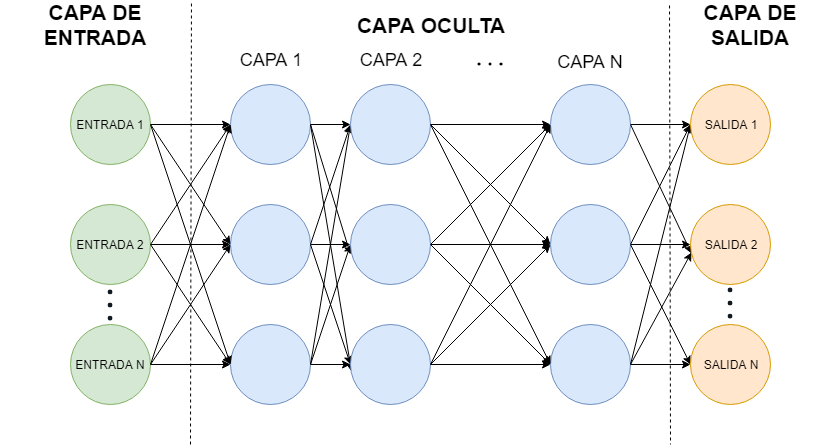

The diagram above was exported from draw.io. Its source (the exported page's mxGraphModel, read from the mxfile embedded in the PNG):
<mxGraphModel dx="1422" dy="764" grid="1" gridSize="10" guides="1" tooltips="1" connect="1" arrows="1" fold="1" page="1" pageScale="1" pageWidth="827" pageHeight="1169" math="0" shadow="0">
  <root>
    <mxCell id="0" />
    <mxCell id="1" parent="0" />
    <mxCell id="1-XyewL9VYm3d5CcChuo-35" style="edgeStyle=orthogonalEdgeStyle;rounded=0;orthogonalLoop=1;jettySize=auto;html=1;" edge="1" parent="1" source="1-XyewL9VYm3d5CcChuo-1" target="1-XyewL9VYm3d5CcChuo-4">
      <mxGeometry relative="1" as="geometry" />
    </mxCell>
    <mxCell id="1-XyewL9VYm3d5CcChuo-1" value="ENTRADA 1" style="ellipse;whiteSpace=wrap;html=1;aspect=fixed;fillColor=#d5e8d4;strokeColor=#82b366;" vertex="1" parent="1">
      <mxGeometry x="80" y="160" width="80" height="80" as="geometry" />
    </mxCell>
    <mxCell id="1-XyewL9VYm3d5CcChuo-36" style="edgeStyle=orthogonalEdgeStyle;rounded=0;orthogonalLoop=1;jettySize=auto;html=1;" edge="1" parent="1" source="1-XyewL9VYm3d5CcChuo-2" target="1-XyewL9VYm3d5CcChuo-5">
      <mxGeometry relative="1" as="geometry" />
    </mxCell>
    <mxCell id="1-XyewL9VYm3d5CcChuo-2" value="&lt;span style=&quot;white-space: normal&quot;&gt;ENTRADA 2&lt;/span&gt;" style="ellipse;whiteSpace=wrap;html=1;aspect=fixed;direction=south;fillColor=#d5e8d4;strokeColor=#82b366;" vertex="1" parent="1">
      <mxGeometry x="80" y="280" width="80" height="80" as="geometry" />
    </mxCell>
    <mxCell id="1-XyewL9VYm3d5CcChuo-37" style="edgeStyle=orthogonalEdgeStyle;rounded=0;orthogonalLoop=1;jettySize=auto;html=1;" edge="1" parent="1" source="1-XyewL9VYm3d5CcChuo-3" target="1-XyewL9VYm3d5CcChuo-6">
      <mxGeometry relative="1" as="geometry" />
    </mxCell>
    <mxCell id="1-XyewL9VYm3d5CcChuo-3" value="&lt;span style=&quot;white-space: normal&quot;&gt;ENTRADA N&lt;/span&gt;" style="ellipse;whiteSpace=wrap;html=1;aspect=fixed;fillColor=#d5e8d4;strokeColor=#82b366;" vertex="1" parent="1">
      <mxGeometry x="80" y="400" width="80" height="80" as="geometry" />
    </mxCell>
    <mxCell id="1-XyewL9VYm3d5CcChuo-43" style="edgeStyle=orthogonalEdgeStyle;rounded=0;orthogonalLoop=1;jettySize=auto;html=1;" edge="1" parent="1" source="1-XyewL9VYm3d5CcChuo-4">
      <mxGeometry relative="1" as="geometry">
        <mxPoint x="360" y="200" as="targetPoint" />
      </mxGeometry>
    </mxCell>
    <mxCell id="1-XyewL9VYm3d5CcChuo-4" value="" style="ellipse;whiteSpace=wrap;html=1;aspect=fixed;fillColor=#dae8fc;strokeColor=#6c8ebf;" vertex="1" parent="1">
      <mxGeometry x="240" y="160" width="80" height="80" as="geometry" />
    </mxCell>
    <mxCell id="1-XyewL9VYm3d5CcChuo-42" style="edgeStyle=orthogonalEdgeStyle;rounded=0;orthogonalLoop=1;jettySize=auto;html=1;" edge="1" parent="1" source="1-XyewL9VYm3d5CcChuo-5">
      <mxGeometry relative="1" as="geometry">
        <mxPoint x="360" y="320" as="targetPoint" />
      </mxGeometry>
    </mxCell>
    <mxCell id="1-XyewL9VYm3d5CcChuo-5" value="" style="ellipse;whiteSpace=wrap;html=1;aspect=fixed;fillColor=#dae8fc;strokeColor=#6c8ebf;" vertex="1" parent="1">
      <mxGeometry x="240" y="280" width="80" height="80" as="geometry" />
    </mxCell>
    <mxCell id="1-XyewL9VYm3d5CcChuo-41" style="edgeStyle=orthogonalEdgeStyle;rounded=0;orthogonalLoop=1;jettySize=auto;html=1;" edge="1" parent="1" source="1-XyewL9VYm3d5CcChuo-6">
      <mxGeometry relative="1" as="geometry">
        <mxPoint x="360" y="440" as="targetPoint" />
      </mxGeometry>
    </mxCell>
    <mxCell id="1-XyewL9VYm3d5CcChuo-6" value="" style="ellipse;whiteSpace=wrap;html=1;aspect=fixed;fillColor=#dae8fc;strokeColor=#6c8ebf;" vertex="1" parent="1">
      <mxGeometry x="240" y="400" width="80" height="80" as="geometry" />
    </mxCell>
    <mxCell id="1-XyewL9VYm3d5CcChuo-51" value="" style="endArrow=classic;html=1;exitX=1;exitY=0.5;exitDx=0;exitDy=0;entryX=0;entryY=0.5;entryDx=0;entryDy=0;" edge="1" parent="1" source="1-XyewL9VYm3d5CcChuo-1" target="1-XyewL9VYm3d5CcChuo-6">
      <mxGeometry width="50" height="50" relative="1" as="geometry">
        <mxPoint x="80" y="550" as="sourcePoint" />
        <mxPoint x="252" y="412" as="targetPoint" />
      </mxGeometry>
    </mxCell>
    <mxCell id="1-XyewL9VYm3d5CcChuo-52" value="" style="endArrow=classic;html=1;entryX=0;entryY=0.5;entryDx=0;entryDy=0;" edge="1" parent="1" target="1-XyewL9VYm3d5CcChuo-5">
      <mxGeometry width="50" height="50" relative="1" as="geometry">
        <mxPoint x="160" y="200" as="sourcePoint" />
        <mxPoint x="262" y="422" as="targetPoint" />
      </mxGeometry>
    </mxCell>
    <mxCell id="1-XyewL9VYm3d5CcChuo-53" value="" style="endArrow=classic;html=1;exitX=0.5;exitY=0;exitDx=0;exitDy=0;" edge="1" parent="1" source="1-XyewL9VYm3d5CcChuo-2">
      <mxGeometry width="50" height="50" relative="1" as="geometry">
        <mxPoint x="180" y="220" as="sourcePoint" />
        <mxPoint x="240" y="200" as="targetPoint" />
      </mxGeometry>
    </mxCell>
    <mxCell id="1-XyewL9VYm3d5CcChuo-54" value="" style="endArrow=classic;html=1;exitX=1;exitY=0.5;exitDx=0;exitDy=0;entryX=0;entryY=0.5;entryDx=0;entryDy=0;" edge="1" parent="1" source="1-XyewL9VYm3d5CcChuo-3" target="1-XyewL9VYm3d5CcChuo-4">
      <mxGeometry width="50" height="50" relative="1" as="geometry">
        <mxPoint x="170" y="330" as="sourcePoint" />
        <mxPoint x="261.71572875253787" y="238.28427124746213" as="targetPoint" />
      </mxGeometry>
    </mxCell>
    <mxCell id="1-XyewL9VYm3d5CcChuo-55" value="" style="endArrow=classic;html=1;exitX=0.5;exitY=0;exitDx=0;exitDy=0;entryX=0;entryY=0.5;entryDx=0;entryDy=0;" edge="1" parent="1" source="1-XyewL9VYm3d5CcChuo-2" target="1-XyewL9VYm3d5CcChuo-6">
      <mxGeometry width="50" height="50" relative="1" as="geometry">
        <mxPoint x="180" y="340" as="sourcePoint" />
        <mxPoint x="271.71572875253787" y="248.28427124746213" as="targetPoint" />
      </mxGeometry>
    </mxCell>
    <mxCell id="1-XyewL9VYm3d5CcChuo-56" value="" style="endArrow=classic;html=1;exitX=1;exitY=0.5;exitDx=0;exitDy=0;" edge="1" parent="1" source="1-XyewL9VYm3d5CcChuo-3">
      <mxGeometry width="50" height="50" relative="1" as="geometry">
        <mxPoint x="80" y="550" as="sourcePoint" />
        <mxPoint x="240" y="320" as="targetPoint" />
      </mxGeometry>
    </mxCell>
    <mxCell id="1-XyewL9VYm3d5CcChuo-57" value="" style="endArrow=classic;html=1;exitX=1;exitY=0.5;exitDx=0;exitDy=0;entryX=0;entryY=0.5;entryDx=0;entryDy=0;" edge="1" parent="1" source="1-XyewL9VYm3d5CcChuo-6">
      <mxGeometry width="50" height="50" relative="1" as="geometry">
        <mxPoint x="80" y="550" as="sourcePoint" />
        <mxPoint x="360" y="320" as="targetPoint" />
      </mxGeometry>
    </mxCell>
    <mxCell id="1-XyewL9VYm3d5CcChuo-58" value="" style="endArrow=classic;html=1;exitX=1;exitY=0.5;exitDx=0;exitDy=0;entryX=0;entryY=0.5;entryDx=0;entryDy=0;" edge="1" parent="1" source="1-XyewL9VYm3d5CcChuo-6">
      <mxGeometry width="50" height="50" relative="1" as="geometry">
        <mxPoint x="330" y="450" as="sourcePoint" />
        <mxPoint x="360" y="200" as="targetPoint" />
      </mxGeometry>
    </mxCell>
    <mxCell id="1-XyewL9VYm3d5CcChuo-59" value="" style="endArrow=classic;html=1;exitX=1;exitY=0.5;exitDx=0;exitDy=0;entryX=0;entryY=0.5;entryDx=0;entryDy=0;" edge="1" parent="1" source="1-XyewL9VYm3d5CcChuo-5">
      <mxGeometry width="50" height="50" relative="1" as="geometry">
        <mxPoint x="330" y="450" as="sourcePoint" />
        <mxPoint x="360" y="200" as="targetPoint" />
      </mxGeometry>
    </mxCell>
    <mxCell id="1-XyewL9VYm3d5CcChuo-60" value="" style="endArrow=classic;html=1;exitX=1;exitY=0.5;exitDx=0;exitDy=0;entryX=0;entryY=0.5;entryDx=0;entryDy=0;" edge="1" parent="1" source="1-XyewL9VYm3d5CcChuo-5">
      <mxGeometry width="50" height="50" relative="1" as="geometry">
        <mxPoint x="330" y="330" as="sourcePoint" />
        <mxPoint x="360" y="440" as="targetPoint" />
      </mxGeometry>
    </mxCell>
    <mxCell id="1-XyewL9VYm3d5CcChuo-61" value="" style="endArrow=classic;html=1;exitX=1;exitY=0.5;exitDx=0;exitDy=0;" edge="1" parent="1" source="1-XyewL9VYm3d5CcChuo-4">
      <mxGeometry width="50" height="50" relative="1" as="geometry">
        <mxPoint x="340" y="340" as="sourcePoint" />
        <mxPoint x="360" y="330" as="targetPoint" />
      </mxGeometry>
    </mxCell>
    <mxCell id="1-XyewL9VYm3d5CcChuo-62" value="" style="endArrow=classic;html=1;exitX=1;exitY=0.5;exitDx=0;exitDy=0;entryX=0.013;entryY=0.588;entryDx=0;entryDy=0;entryPerimeter=0;" edge="1" parent="1" source="1-XyewL9VYm3d5CcChuo-4">
      <mxGeometry width="50" height="50" relative="1" as="geometry">
        <mxPoint x="330" y="210" as="sourcePoint" />
        <mxPoint x="361.03999999999996" y="447.03999999999996" as="targetPoint" />
      </mxGeometry>
    </mxCell>
    <mxCell id="1-XyewL9VYm3d5CcChuo-86" style="edgeStyle=orthogonalEdgeStyle;rounded=0;orthogonalLoop=1;jettySize=auto;html=1;" edge="1" parent="1" source="1-XyewL9VYm3d5CcChuo-87" target="1-XyewL9VYm3d5CcChuo-93">
      <mxGeometry relative="1" as="geometry" />
    </mxCell>
    <mxCell id="1-XyewL9VYm3d5CcChuo-87" value="" style="ellipse;whiteSpace=wrap;html=1;aspect=fixed;fillColor=#dae8fc;strokeColor=#6c8ebf;" vertex="1" parent="1">
      <mxGeometry x="360" y="160" width="80" height="80" as="geometry" />
    </mxCell>
    <mxCell id="1-XyewL9VYm3d5CcChuo-88" style="edgeStyle=orthogonalEdgeStyle;rounded=0;orthogonalLoop=1;jettySize=auto;html=1;" edge="1" parent="1" source="1-XyewL9VYm3d5CcChuo-89" target="1-XyewL9VYm3d5CcChuo-95">
      <mxGeometry relative="1" as="geometry" />
    </mxCell>
    <mxCell id="1-XyewL9VYm3d5CcChuo-89" value="" style="ellipse;whiteSpace=wrap;html=1;aspect=fixed;direction=south;fillColor=#dae8fc;strokeColor=#6c8ebf;" vertex="1" parent="1">
      <mxGeometry x="360" y="280" width="80" height="80" as="geometry" />
    </mxCell>
    <mxCell id="1-XyewL9VYm3d5CcChuo-90" style="edgeStyle=orthogonalEdgeStyle;rounded=0;orthogonalLoop=1;jettySize=auto;html=1;" edge="1" parent="1" source="1-XyewL9VYm3d5CcChuo-91" target="1-XyewL9VYm3d5CcChuo-97">
      <mxGeometry relative="1" as="geometry" />
    </mxCell>
    <mxCell id="1-XyewL9VYm3d5CcChuo-91" value="" style="ellipse;whiteSpace=wrap;html=1;aspect=fixed;fillColor=#dae8fc;strokeColor=#6c8ebf;" vertex="1" parent="1">
      <mxGeometry x="360" y="400" width="80" height="80" as="geometry" />
    </mxCell>
    <mxCell id="1-XyewL9VYm3d5CcChuo-92" style="edgeStyle=orthogonalEdgeStyle;rounded=0;orthogonalLoop=1;jettySize=auto;html=1;entryX=0;entryY=0.5;entryDx=0;entryDy=0;" edge="1" parent="1" source="1-XyewL9VYm3d5CcChuo-93" target="1-XyewL9VYm3d5CcChuo-109">
      <mxGeometry relative="1" as="geometry">
        <mxPoint x="680" y="200" as="targetPoint" />
      </mxGeometry>
    </mxCell>
    <mxCell id="1-XyewL9VYm3d5CcChuo-93" value="" style="ellipse;whiteSpace=wrap;html=1;aspect=fixed;fillColor=#dae8fc;strokeColor=#6c8ebf;" vertex="1" parent="1">
      <mxGeometry x="560" y="160" width="80" height="80" as="geometry" />
    </mxCell>
    <mxCell id="1-XyewL9VYm3d5CcChuo-94" style="edgeStyle=orthogonalEdgeStyle;rounded=0;orthogonalLoop=1;jettySize=auto;html=1;entryX=0.5;entryY=1;entryDx=0;entryDy=0;" edge="1" parent="1" source="1-XyewL9VYm3d5CcChuo-95" target="1-XyewL9VYm3d5CcChuo-110">
      <mxGeometry relative="1" as="geometry">
        <mxPoint x="680" y="320" as="targetPoint" />
      </mxGeometry>
    </mxCell>
    <mxCell id="1-XyewL9VYm3d5CcChuo-95" value="" style="ellipse;whiteSpace=wrap;html=1;aspect=fixed;fillColor=#dae8fc;strokeColor=#6c8ebf;" vertex="1" parent="1">
      <mxGeometry x="560" y="280" width="80" height="80" as="geometry" />
    </mxCell>
    <mxCell id="1-XyewL9VYm3d5CcChuo-96" style="edgeStyle=orthogonalEdgeStyle;rounded=0;orthogonalLoop=1;jettySize=auto;html=1;entryX=0;entryY=0.5;entryDx=0;entryDy=0;" edge="1" parent="1" source="1-XyewL9VYm3d5CcChuo-97" target="1-XyewL9VYm3d5CcChuo-111">
      <mxGeometry relative="1" as="geometry">
        <mxPoint x="680" y="440" as="targetPoint" />
      </mxGeometry>
    </mxCell>
    <mxCell id="1-XyewL9VYm3d5CcChuo-97" value="" style="ellipse;whiteSpace=wrap;html=1;aspect=fixed;fillColor=#dae8fc;strokeColor=#6c8ebf;" vertex="1" parent="1">
      <mxGeometry x="560" y="400" width="80" height="80" as="geometry" />
    </mxCell>
    <mxCell id="1-XyewL9VYm3d5CcChuo-98" value="" style="endArrow=classic;html=1;exitX=1;exitY=0.5;exitDx=0;exitDy=0;entryX=0;entryY=0.5;entryDx=0;entryDy=0;" edge="1" parent="1" source="1-XyewL9VYm3d5CcChuo-87" target="1-XyewL9VYm3d5CcChuo-97">
      <mxGeometry width="50" height="50" relative="1" as="geometry">
        <mxPoint x="360" y="550" as="sourcePoint" />
        <mxPoint x="532" y="412" as="targetPoint" />
      </mxGeometry>
    </mxCell>
    <mxCell id="1-XyewL9VYm3d5CcChuo-99" value="" style="endArrow=classic;html=1;entryX=0;entryY=0.5;entryDx=0;entryDy=0;" edge="1" parent="1" target="1-XyewL9VYm3d5CcChuo-95">
      <mxGeometry width="50" height="50" relative="1" as="geometry">
        <mxPoint x="440" y="200" as="sourcePoint" />
        <mxPoint x="542" y="422" as="targetPoint" />
      </mxGeometry>
    </mxCell>
    <mxCell id="1-XyewL9VYm3d5CcChuo-100" value="" style="endArrow=classic;html=1;exitX=0.5;exitY=0;exitDx=0;exitDy=0;entryX=0;entryY=0.5;entryDx=0;entryDy=0;" edge="1" parent="1" source="1-XyewL9VYm3d5CcChuo-89" target="1-XyewL9VYm3d5CcChuo-93">
      <mxGeometry width="50" height="50" relative="1" as="geometry">
        <mxPoint x="460" y="220" as="sourcePoint" />
        <mxPoint x="520" y="200" as="targetPoint" />
      </mxGeometry>
    </mxCell>
    <mxCell id="1-XyewL9VYm3d5CcChuo-101" value="" style="endArrow=classic;html=1;exitX=1;exitY=0.5;exitDx=0;exitDy=0;entryX=0;entryY=0.5;entryDx=0;entryDy=0;" edge="1" parent="1" source="1-XyewL9VYm3d5CcChuo-91" target="1-XyewL9VYm3d5CcChuo-93">
      <mxGeometry width="50" height="50" relative="1" as="geometry">
        <mxPoint x="450" y="330" as="sourcePoint" />
        <mxPoint x="541.7157287525379" y="238.28427124746213" as="targetPoint" />
      </mxGeometry>
    </mxCell>
    <mxCell id="1-XyewL9VYm3d5CcChuo-102" value="" style="endArrow=classic;html=1;exitX=0.5;exitY=0;exitDx=0;exitDy=0;entryX=0;entryY=0.5;entryDx=0;entryDy=0;" edge="1" parent="1" source="1-XyewL9VYm3d5CcChuo-89" target="1-XyewL9VYm3d5CcChuo-97">
      <mxGeometry width="50" height="50" relative="1" as="geometry">
        <mxPoint x="460" y="340" as="sourcePoint" />
        <mxPoint x="551.7157287525379" y="248.28427124746213" as="targetPoint" />
      </mxGeometry>
    </mxCell>
    <mxCell id="1-XyewL9VYm3d5CcChuo-103" value="" style="endArrow=classic;html=1;exitX=1;exitY=0.5;exitDx=0;exitDy=0;entryX=0;entryY=0.5;entryDx=0;entryDy=0;" edge="1" parent="1" source="1-XyewL9VYm3d5CcChuo-91" target="1-XyewL9VYm3d5CcChuo-95">
      <mxGeometry width="50" height="50" relative="1" as="geometry">
        <mxPoint x="360" y="550" as="sourcePoint" />
        <mxPoint x="520" y="320" as="targetPoint" />
      </mxGeometry>
    </mxCell>
    <mxCell id="1-XyewL9VYm3d5CcChuo-104" value="" style="endArrow=classic;html=1;exitX=1;exitY=0.5;exitDx=0;exitDy=0;entryX=0.6;entryY=0.988;entryDx=0;entryDy=0;entryPerimeter=0;" edge="1" parent="1" source="1-XyewL9VYm3d5CcChuo-97" target="1-XyewL9VYm3d5CcChuo-110">
      <mxGeometry width="50" height="50" relative="1" as="geometry">
        <mxPoint x="400" y="550" as="sourcePoint" />
        <mxPoint x="680" y="320" as="targetPoint" />
      </mxGeometry>
    </mxCell>
    <mxCell id="1-XyewL9VYm3d5CcChuo-105" value="" style="endArrow=classic;html=1;exitX=1;exitY=0.5;exitDx=0;exitDy=0;entryX=0;entryY=0.5;entryDx=0;entryDy=0;" edge="1" parent="1" source="1-XyewL9VYm3d5CcChuo-97" target="1-XyewL9VYm3d5CcChuo-109">
      <mxGeometry width="50" height="50" relative="1" as="geometry">
        <mxPoint x="650" y="450" as="sourcePoint" />
        <mxPoint x="680" y="200" as="targetPoint" />
      </mxGeometry>
    </mxCell>
    <mxCell id="1-XyewL9VYm3d5CcChuo-106" value="" style="endArrow=classic;html=1;exitX=1;exitY=0.5;exitDx=0;exitDy=0;entryX=0;entryY=0.5;entryDx=0;entryDy=0;" edge="1" parent="1" source="1-XyewL9VYm3d5CcChuo-95" target="1-XyewL9VYm3d5CcChuo-109">
      <mxGeometry width="50" height="50" relative="1" as="geometry">
        <mxPoint x="650" y="450" as="sourcePoint" />
        <mxPoint x="680" y="200" as="targetPoint" />
      </mxGeometry>
    </mxCell>
    <mxCell id="1-XyewL9VYm3d5CcChuo-107" value="" style="endArrow=classic;html=1;exitX=1;exitY=0.5;exitDx=0;exitDy=0;entryX=0;entryY=0.5;entryDx=0;entryDy=0;" edge="1" parent="1" source="1-XyewL9VYm3d5CcChuo-95" target="1-XyewL9VYm3d5CcChuo-111">
      <mxGeometry width="50" height="50" relative="1" as="geometry">
        <mxPoint x="650" y="330" as="sourcePoint" />
        <mxPoint x="680" y="440" as="targetPoint" />
      </mxGeometry>
    </mxCell>
    <mxCell id="1-XyewL9VYm3d5CcChuo-108" value="" style="endArrow=classic;html=1;exitX=1;exitY=0.5;exitDx=0;exitDy=0;entryX=0.613;entryY=0.988;entryDx=0;entryDy=0;entryPerimeter=0;" edge="1" parent="1" source="1-XyewL9VYm3d5CcChuo-93" target="1-XyewL9VYm3d5CcChuo-110">
      <mxGeometry width="50" height="50" relative="1" as="geometry">
        <mxPoint x="660" y="340" as="sourcePoint" />
        <mxPoint x="680" y="330" as="targetPoint" />
      </mxGeometry>
    </mxCell>
    <mxCell id="1-XyewL9VYm3d5CcChuo-109" value="SALIDA 1" style="ellipse;whiteSpace=wrap;html=1;aspect=fixed;fillColor=#ffe6cc;strokeColor=#d79b00;" vertex="1" parent="1">
      <mxGeometry x="700" y="160" width="80" height="80" as="geometry" />
    </mxCell>
    <mxCell id="1-XyewL9VYm3d5CcChuo-110" value="&lt;span style=&quot;white-space: normal&quot;&gt;SALIDA 2&lt;/span&gt;" style="ellipse;whiteSpace=wrap;html=1;aspect=fixed;direction=south;fillColor=#ffe6cc;strokeColor=#d79b00;" vertex="1" parent="1">
      <mxGeometry x="700" y="280" width="80" height="80" as="geometry" />
    </mxCell>
    <mxCell id="1-XyewL9VYm3d5CcChuo-111" value="&lt;span style=&quot;white-space: normal&quot;&gt;SALIDA N&lt;/span&gt;" style="ellipse;whiteSpace=wrap;html=1;aspect=fixed;fillColor=#ffe6cc;strokeColor=#d79b00;" vertex="1" parent="1">
      <mxGeometry x="700" y="400" width="80" height="80" as="geometry" />
    </mxCell>
    <mxCell id="1-XyewL9VYm3d5CcChuo-112" value="" style="endArrow=none;dashed=1;html=1;exitX=1.005;exitY=-0.025;exitDx=0;exitDy=0;exitPerimeter=0;" edge="1" parent="1" source="1-XyewL9VYm3d5CcChuo-114">
      <mxGeometry width="50" height="50" relative="1" as="geometry">
        <mxPoint x="200" y="120" as="sourcePoint" />
        <mxPoint x="200" y="520" as="targetPoint" />
      </mxGeometry>
    </mxCell>
    <mxCell id="1-XyewL9VYm3d5CcChuo-113" value="" style="endArrow=none;dashed=1;html=1;exitX=-0.006;exitY=0.025;exitDx=0;exitDy=0;exitPerimeter=0;" edge="1" parent="1" source="1-XyewL9VYm3d5CcChuo-116">
      <mxGeometry width="50" height="50" relative="1" as="geometry">
        <mxPoint x="680" y="120" as="sourcePoint" />
        <mxPoint x="680" y="520" as="targetPoint" />
      </mxGeometry>
    </mxCell>
    <mxCell id="1-XyewL9VYm3d5CcChuo-114" value="CAPA DE ENTRADA" style="text;html=1;strokeColor=none;fillColor=none;align=center;verticalAlign=middle;whiteSpace=wrap;rounded=0;fontStyle=1;fontSize=21;" vertex="1" parent="1">
      <mxGeometry x="10" y="80" width="190" height="40" as="geometry" />
    </mxCell>
    <mxCell id="1-XyewL9VYm3d5CcChuo-115" value="CAPA OCULTA" style="text;html=1;strokeColor=none;fillColor=none;align=center;verticalAlign=middle;whiteSpace=wrap;rounded=0;fontStyle=1;fontSize=21;" vertex="1" parent="1">
      <mxGeometry x="275" y="80" width="330" height="40" as="geometry" />
    </mxCell>
    <mxCell id="1-XyewL9VYm3d5CcChuo-116" value="CAPA DE SALIDA" style="text;html=1;strokeColor=none;fillColor=none;align=center;verticalAlign=middle;whiteSpace=wrap;rounded=0;fontSize=21;fontStyle=1" vertex="1" parent="1">
      <mxGeometry x="680" y="80" width="160" height="40" as="geometry" />
    </mxCell>
    <mxCell id="1-XyewL9VYm3d5CcChuo-117" value="" style="shape=image;html=1;verticalAlign=top;verticalLabelPosition=bottom;labelBackgroundColor=#ffffff;imageAspect=0;aspect=fixed;image=https://cdn4.iconfinder.com/data/icons/basic-ui-2-line/32/dots-dotted-option-menu-bullet-128.png" vertex="1" parent="1">
      <mxGeometry x="101" y="362" width="38" height="38" as="geometry" />
    </mxCell>
    <mxCell id="1-XyewL9VYm3d5CcChuo-118" value="" style="shape=image;html=1;verticalAlign=top;verticalLabelPosition=bottom;labelBackgroundColor=#ffffff;imageAspect=0;aspect=fixed;image=https://cdn4.iconfinder.com/data/icons/basic-ui-2-line/32/dots-dotted-option-menu-bullet-128.png" vertex="1" parent="1">
      <mxGeometry x="721" y="360" width="38" height="38" as="geometry" />
    </mxCell>
    <mxCell id="1-XyewL9VYm3d5CcChuo-119" value="CAPA 1" style="text;html=1;strokeColor=none;fillColor=none;align=center;verticalAlign=middle;whiteSpace=wrap;rounded=0;fontSize=18;" vertex="1" parent="1">
      <mxGeometry x="225" y="120" width="110" height="30" as="geometry" />
    </mxCell>
    <mxCell id="1-XyewL9VYm3d5CcChuo-120" value="CAPA 2" style="text;html=1;strokeColor=none;fillColor=none;align=center;verticalAlign=middle;whiteSpace=wrap;rounded=0;fontSize=18;" vertex="1" parent="1">
      <mxGeometry x="345" y="120" width="110" height="30" as="geometry" />
    </mxCell>
    <mxCell id="1-XyewL9VYm3d5CcChuo-121" value="&lt;font style=&quot;font-size: 18px&quot;&gt;CAPA N&lt;/font&gt;" style="text;html=1;strokeColor=none;fillColor=none;align=center;verticalAlign=middle;whiteSpace=wrap;rounded=0;fontSize=21;" vertex="1" parent="1">
      <mxGeometry x="545" y="120" width="110" height="30" as="geometry" />
    </mxCell>
    <mxCell id="1-XyewL9VYm3d5CcChuo-122" value="" style="shape=image;html=1;verticalAlign=top;verticalLabelPosition=bottom;labelBackgroundColor=#ffffff;imageAspect=0;aspect=fixed;image=https://cdn2.iconfinder.com/data/icons/arrows-and-universal-actions-icon-set/256/more-128.png;fontSize=21;" vertex="1" parent="1">
      <mxGeometry x="480" y="120" width="40" height="40" as="geometry" />
    </mxCell>
  </root>
</mxGraphModel>